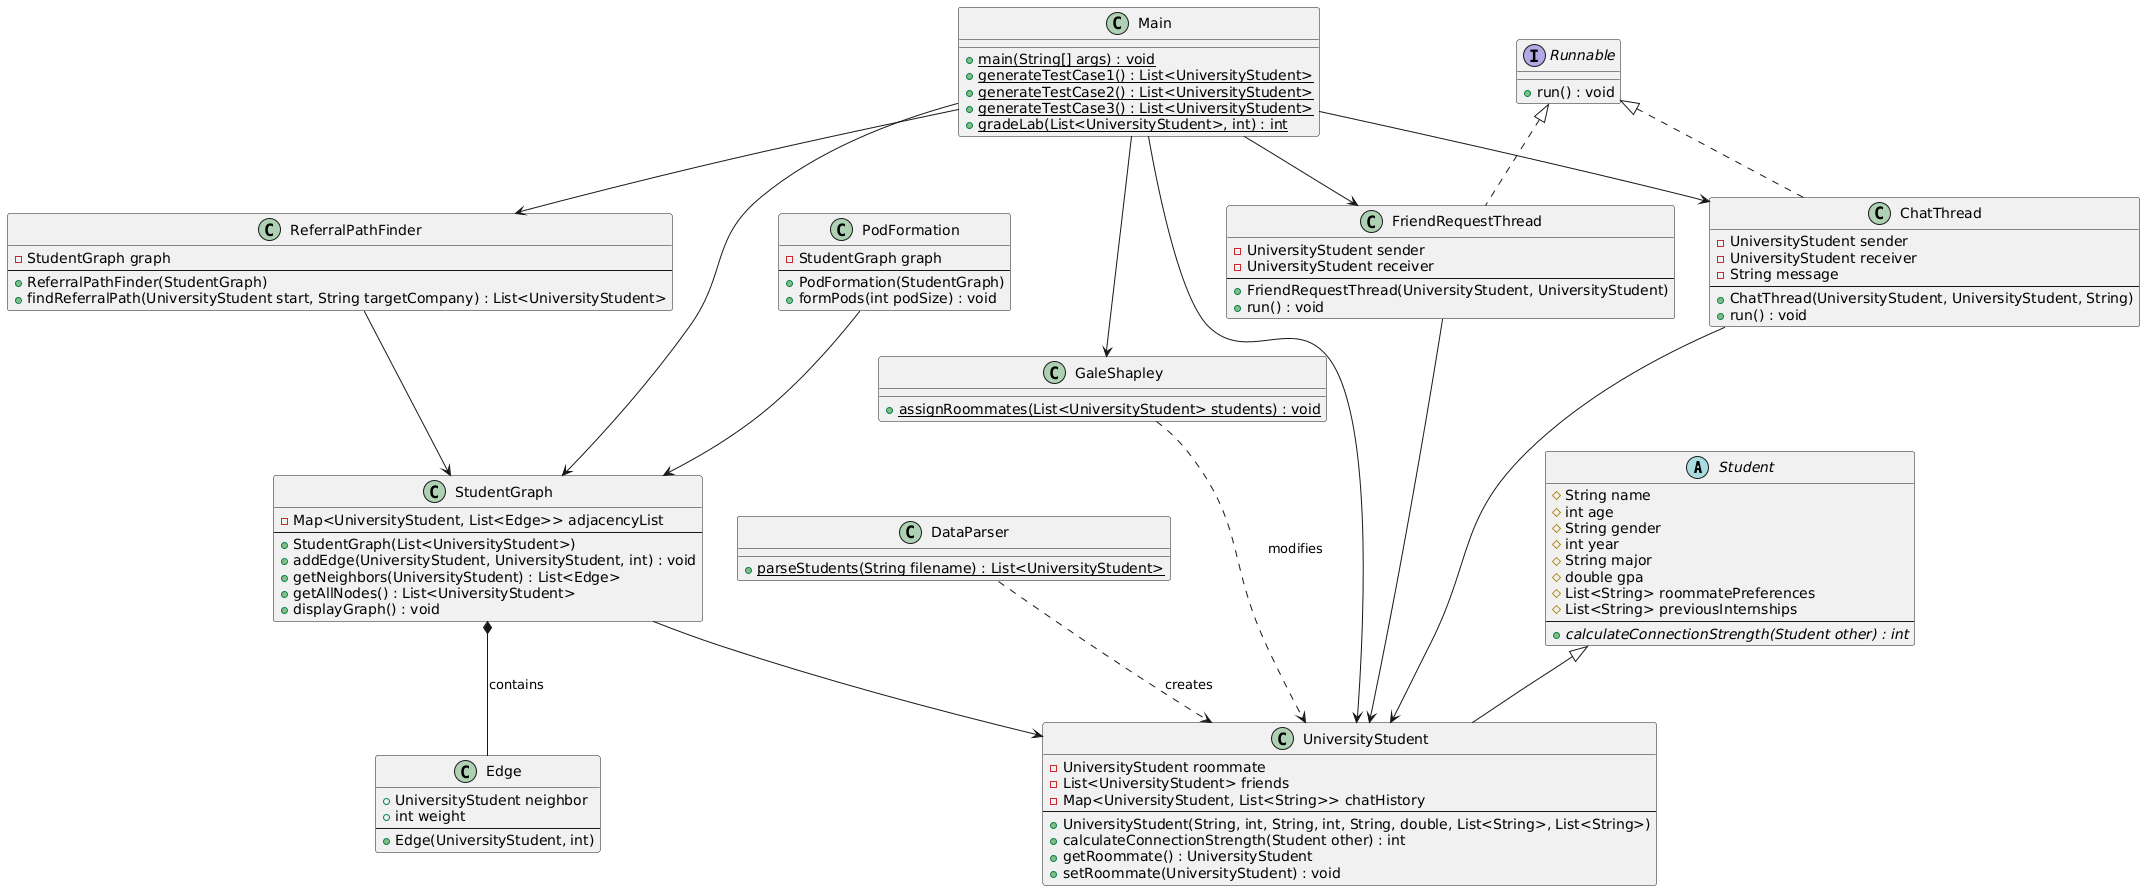

The diagram above was rendered by PlantUML. Its source (embedded in the PNG):
@startuml
abstract class Student {
    # String name
    # int age
    # String gender
    # int year
    # String major
    # double gpa
    # List<String> roommatePreferences
    # List<String> previousInternships
    --
    + {abstract} calculateConnectionStrength(Student other) : int
}

class UniversityStudent {
    - UniversityStudent roommate
    - List<UniversityStudent> friends
    - Map<UniversityStudent, List<String>> chatHistory
    --
    + UniversityStudent(String, int, String, int, String, double, List<String>, List<String>)
    + calculateConnectionStrength(Student other) : int
    + getRoommate() : UniversityStudent
    + setRoommate(UniversityStudent) : void
}

class DataParser {
    + {static} parseStudents(String filename) : List<UniversityStudent>
}

class GaleShapley {
    + {static} assignRoommates(List<UniversityStudent> students) : void
}

class StudentGraph {
    - Map<UniversityStudent, List<Edge>> adjacencyList
    --
    + StudentGraph(List<UniversityStudent>)
    + addEdge(UniversityStudent, UniversityStudent, int) : void
    + getNeighbors(UniversityStudent) : List<Edge>
    + getAllNodes() : List<UniversityStudent>
    + displayGraph() : void
}

class Edge {
    + UniversityStudent neighbor
    + int weight
    --
    + Edge(UniversityStudent, int)
}

class PodFormation {
    - StudentGraph graph
    --
    + PodFormation(StudentGraph)
    + formPods(int podSize) : void
}

class ReferralPathFinder {
    - StudentGraph graph
    --
    + ReferralPathFinder(StudentGraph)
    + findReferralPath(UniversityStudent start, String targetCompany) : List<UniversityStudent>
}

class FriendRequestThread {
    - UniversityStudent sender
    - UniversityStudent receiver
    --
    + FriendRequestThread(UniversityStudent, UniversityStudent)
    + run() : void
}

class ChatThread {
    - UniversityStudent sender
    - UniversityStudent receiver
    - String message
    --
    + ChatThread(UniversityStudent, UniversityStudent, String)
    + run() : void
}

class Main {
    + {static} main(String[] args) : void
    + {static} generateTestCase1() : List<UniversityStudent>
    + {static} generateTestCase2() : List<UniversityStudent>
    + {static} generateTestCase3() : List<UniversityStudent>
    + {static} gradeLab(List<UniversityStudent>, int) : int
}

interface Runnable {
    + run() : void
}

' Inheritance relationships
Student <|-- UniversityStudent
Runnable <|.. FriendRequestThread
Runnable <|.. ChatThread

' Main class relationships
Main --> UniversityStudent
Main --> StudentGraph
Main --> GaleShapley
Main --> ReferralPathFinder
Main --> FriendRequestThread
Main --> ChatThread

' DataParser creates UniversityStudent
DataParser ..> UniversityStudent : creates

' GaleShapley modifies UniversityStudent
GaleShapley ..> UniversityStudent : modifies

' StudentGraph relationships
StudentGraph *-- Edge : contains
StudentGraph --> UniversityStudent

' Algorithm classes use StudentGraph
PodFormation --> StudentGraph
ReferralPathFinder --> StudentGraph

' Thread classes interact with UniversityStudent
FriendRequestThread --> UniversityStudent
ChatThread --> UniversityStudent
@enduml